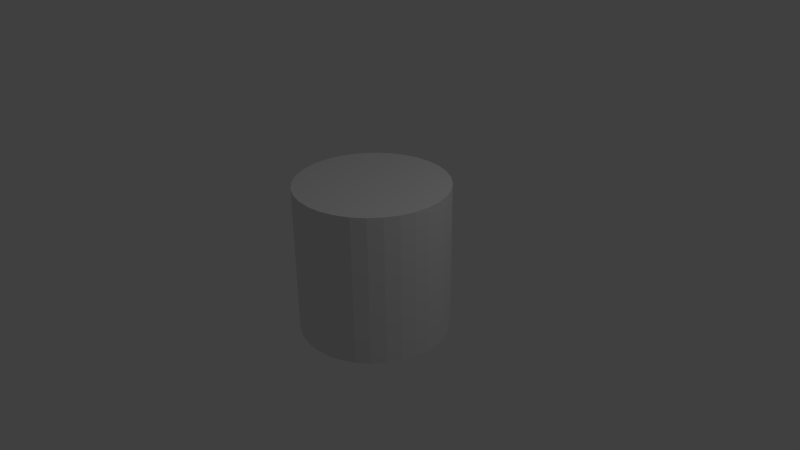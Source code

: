 # Source: cylinder.blend  (saved by Blender 2.69.0; exported with 4.5.12 LTS)
import bpy
from mathutils import Matrix  # noqa: F401  (used for matrix-valued properties, if any)

bpy.ops.wm.read_factory_settings(use_empty=True)
scene = bpy.context.scene
scene.name = 'Scene'

# ---- collections
col_collection_1 = bpy.data.collections.new('Collection 1'); scene.collection.children.link(col_collection_1)

# ---- world
world_world = bpy.data.worlds.new('World'); scene.world = world_world
world_world.color = (0.05088, 0.05088, 0.05088)
world_world.use_sun_shadow = False
world_world.sun_shadow_jitter_overblur = 0.0
world_world.cycles.sampling_method = 'MANUAL'
world_world.cycles.sample_map_resolution = 256

# ---- cameras
cam_camera = bpy.data.cameras.new('Camera')
cam_camera.clip_end = 100.0
cam_camera.lens = 35.0
cam_camera.sensor_width = 32.0
cam_camera.sensor_height = 18.0
cam_camera.ortho_scale = 7.314
cam_camera.dof.focus_distance = 0.0
cam_camera.dof.aperture_fstop = 128.0

# ---- lights
light_lamp = bpy.data.lights.new('Lamp', 'POINT')
light_lamp.transmission_factor = 0.0
light_lamp.cutoff_distance = 30.0
light_lamp.energy = 100.0
light_lamp.shadow_buffer_clip_start = 1.001
light_lamp.shadow_soft_size = 0.1
light_lamp.shadow_maximum_resolution = 0.006
light_lamp.use_absolute_resolution = True
light_lamp.cycles.use_multiple_importance_sampling = False

# ---- meshes
me_cylinder = bpy.data.meshes.new('Cylinder')
me_cylinder.from_pydata([(0.0, 1.0, -1.0), (0.0, 1.0, 1.0), (0.1951, 0.9808, -1.0), (0.1951, 0.9808, 1.0), (0.3827, 0.9239, -1.0), (0.3827, 0.9239, 1.0), (0.5556, 0.8315, -1.0), (0.5556, 0.8315, 1.0), (0.7071, 0.7071, -1.0), (0.7071, 0.7071, 1.0), (0.8315, 0.5556, -1.0), (0.8315, 0.5556, 1.0), (0.9239, 0.3827, -1.0), (0.9239, 0.3827, 1.0), (0.9808, 0.1951, -1.0), (0.9808, 0.1951, 1.0), (1.0, 7.55e-08, -1.0), (1.0, 7.55e-08, 1.0), (0.9808, -0.1951, -1.0), (0.9808, -0.1951, 1.0), (0.9239, -0.3827, -1.0), (0.9239, -0.3827, 1.0), (0.8315, -0.5556, -1.0), (0.8315, -0.5556, 1.0), (0.7071, -0.7071, -1.0), (0.7071, -0.7071, 1.0), (0.5556, -0.8315, -1.0), (0.5556, -0.8315, 1.0), (0.3827, -0.9239, -1.0), (0.3827, -0.9239, 1.0), (0.1951, -0.9808, -1.0), (0.1951, -0.9808, 1.0), (-3.258e-07, -1.0, -1.0), (-3.258e-07, -1.0, 1.0), (-0.1951, -0.9808, -1.0), (-0.1951, -0.9808, 1.0), (-0.3827, -0.9239, -1.0), (-0.3827, -0.9239, 1.0), (-0.5556, -0.8315, -1.0), (-0.5556, -0.8315, 1.0), (-0.7071, -0.7071, -1.0), (-0.7071, -0.7071, 1.0), (-0.8315, -0.5556, -1.0), (-0.8315, -0.5556, 1.0), (-0.9239, -0.3827, -1.0), (-0.9239, -0.3827, 1.0), (-0.9808, -0.1951, -1.0), (-0.9808, -0.1951, 1.0), (-1.0, 9.656e-07, -1.0), (-1.0, 9.656e-07, 1.0), (-0.9808, 0.1951, -1.0), (-0.9808, 0.1951, 1.0), (-0.9239, 0.3827, -1.0), (-0.9239, 0.3827, 1.0), (-0.8315, 0.5556, -1.0), (-0.8315, 0.5556, 1.0), (-0.7071, 0.7071, -1.0), (-0.7071, 0.7071, 1.0), (-0.5556, 0.8315, -1.0), (-0.5556, 0.8315, 1.0), (-0.3827, 0.9239, -1.0), (-0.3827, 0.9239, 1.0), (-0.1951, 0.9808, -1.0), (-0.1951, 0.9808, 1.0)], [], [(0, 1, 3, 2), (2, 3, 5, 4), (4, 5, 7, 6), (6, 7, 9, 8), (8, 9, 11, 10), (10, 11, 13, 12), (12, 13, 15, 14), (14, 15, 17, 16), (16, 17, 19, 18), (18, 19, 21, 20), (20, 21, 23, 22), (22, 23, 25, 24), (24, 25, 27, 26), (26, 27, 29, 28), (28, 29, 31, 30), (30, 31, 33, 32), (32, 33, 35, 34), (34, 35, 37, 36), (36, 37, 39, 38), (38, 39, 41, 40), (40, 41, 43, 42), (42, 43, 45, 44), (44, 45, 47, 46), (46, 47, 49, 48), (48, 49, 51, 50), (50, 51, 53, 52), (52, 53, 55, 54), (54, 55, 57, 56), (56, 57, 59, 58), (58, 59, 61, 60), (3, 1, 63, 61, 59, 57, 55, 53, 51, 49, 47, 45, 43, 41, 39, 37, 35, 33, 31, 29, 27, 25, 23, 21, 19, 17, 15, 13, 11, 9, 7, 5), (62, 63, 1, 0), (60, 61, 63, 62), (0, 2, 4, 6, 8, 10, 12, 14, 16, 18, 20, 22, 24, 26, 28, 30, 32, 34, 36, 38, 40, 42, 44, 46, 48, 50, 52, 54, 56, 58, 60, 62)])
me_cylinder.use_remesh_preserve_volume = False
me_cylinder.use_remesh_preserve_attributes = False
me_cylinder.use_mirror_vertex_groups = False
me_cylinder.update()

# ---- objects
ob_cylinder = bpy.data.objects.new('Cylinder', me_cylinder)
ob_lamp = bpy.data.objects.new('Lamp', light_lamp)
ob_camera = bpy.data.objects.new('Camera', cam_camera)

# ---- transforms, parenting, visibility, modifiers, constraints
ob_cylinder.location = (0.0, 0.0, 0.0)
ob_cylinder.lineart.crease_threshold = 0.0
ob_lamp.location = (4.076, 1.005, 5.904)
ob_lamp.rotation_euler = (0.6503, 0.05522, 1.866)
ob_lamp.lock_rotations_4d = False
ob_lamp.empty_display_type = 'ARROWS'
ob_lamp.color = (0.0, 0.0, 0.0, 0.0)
ob_lamp.lineart.crease_threshold = 0.0
ob_camera.location = (7.481, -6.508, 5.344)
ob_camera.rotation_euler = (1.109, 0.01082, 0.8149)
ob_camera.lock_rotations_4d = False
ob_camera.empty_display_type = 'ARROWS'
ob_camera.color = (0.0, 0.0, 0.0, 0.0)
ob_camera.display_type = 'WIRE'
ob_camera.lineart.crease_threshold = 0.0

# ---- collection membership
col_collection_1.objects.link(ob_cylinder)
col_collection_1.objects.link(ob_lamp)
col_collection_1.objects.link(ob_camera)

# ---- scene / render settings (as saved in the file)
scene.camera = ob_camera
scene.frame_start = 1; scene.frame_end = 250; scene.frame_set(1)
scene.render.engine = 'BLENDER_EEVEE_NEXT'
scene.render.image_settings.compression = 90
scene.render.resolution_percentage = 50
scene.render.dither_intensity = 0.0
scene.cycles.use_denoising = False
scene.cycles.samples = 10
scene.cycles.sampling_pattern = 'TABULATED_SOBOL'
scene.cycles.light_sampling_threshold = 0.0
scene.cycles.use_adaptive_sampling = False
scene.cycles.use_light_tree = False
scene.cycles.blur_glossy = 0.0
scene.cycles.volume_bounces = 1
scene.cycles.pixel_filter_type = 'GAUSSIAN'
scene.cycles.sample_clamp_indirect = 0.0
scene.view_settings.view_transform = 'Standard'
bpy.context.view_layer.update()
